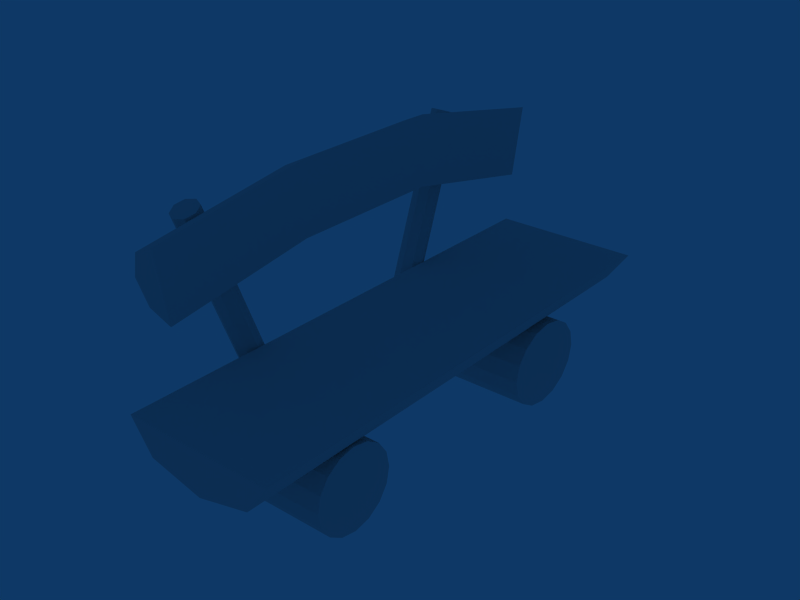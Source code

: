 # Source: bench.blend  (saved by Blender 2.44.0; exported with 4.5.12 LTS)
import bpy
from mathutils import Matrix  # noqa: F401  (used for matrix-valued properties, if any)

bpy.ops.wm.read_factory_settings(use_empty=True)
scene = bpy.context.scene
scene.name = 'Scene'

# ---- collections
col_collection_1 = bpy.data.collections.new('Collection 1'); scene.collection.children.link(col_collection_1)

# ---- materials (node trees are filled in below, after node groups)
mat_mat_bench_1 = bpy.data.materials.new('mat_bench_1')
mat_mat_bench_1.alpha_threshold = 0.0
mat_mat_bench_1.specular_color = (0.0, 0.0, 0.0)
mat_mat_bench_1.roughness = 0.5
mat_mat_bench_1.line_color = (0.0, 0.0, 0.0, 1.0)

# ---- material node trees

# ---- world
world_world = bpy.data.worlds.new('World'); scene.world = world_world
world_world.color = (0.05656, 0.2208, 0.4)
world_world.use_sun_shadow = False
world_world.sun_shadow_jitter_overblur = 0.0
world_world.cycles.sampling_method = 'MANUAL'
world_world.cycles.sample_map_resolution = 256

# ---- meshes
me_none_mat_bench_1 = bpy.data.meshes.new('None_mat_bench_1')
me_none_mat_bench_1.from_pydata([(-0.2265, 0.8673, 0.2055), (-0.1451, 0.2942, 0.2847), (-0.2267, 0.2942, 0.3236), (-0.1449, 0.8599, 0.1674), (-0.144, 0.9107, 0.4277), (-0.2261, 0.2942, 0.5112), (-0.1442, 0.2942, 0.55), (-0.2259, 0.9032, 0.3896), (-0.2601, 0.8852, 0.2976), (-0.2258, -0.8823, 0.4225), (-0.1448, -0.8483, 0.1986), (-0.1439, -0.8882, 0.4608), (-0.2265, -0.8541, 0.237), (-0.26, -0.8682, 0.3297), (-0.2266, -0.2864, 0.3236), (-0.145, -0.2864, 0.2847), (-0.1441, -0.2864, 0.55), (-0.226, -0.2864, 0.5112), (-0.2602, -0.2864, 0.4174), (-0.2602, 0.2942, 0.4174), (-0.2538, 0.5426, 0.3847), (-0.2602, 0.5341, 0.3688), (-0.2392, 0.5911, 0.4154), (-0.2537, 0.6127, 0.3707), (-0.2602, 0.6094, 0.3535), (-0.2537, 0.6006, 0.3369), (-0.2537, 0.5306, 0.3513), (-0.239, 0.5517, 0.3054), (-0.2393, 0.6064, 0.4578), (-0.2539, 0.5731, 0.4698), (-0.3245, 0.6396, 0.4456), (-0.3377, 0.313, -0.3607), (-0.3392, 0.6064, 0.4576), (-0.3231, 0.3463, -0.3727), (-0.3231, 0.2798, -0.3486), (-0.3245, 0.5731, 0.4697), (-0.2878, 0.266, -0.3436), (-0.2892, 0.5594, 0.4747), (-0.2892, 0.6534, 0.4406), (-0.2539, 0.6396, 0.4457), (-0.2378, 0.313, -0.3605), (-0.2898, 0.3431, -0.3715), (-0.251, 0.3431, -0.3714), (-0.2898, 0.3592, -0.3774), (-0.2525, 0.2798, -0.3485), (-0.2539, -0.6517, 0.3795), (-0.2601, -0.6482, 0.3629), (-0.2393, -0.6304, 0.4229), (-0.2539, -0.5802, 0.3903), (-0.2601, -0.5714, 0.3745), (-0.2538, -0.5677, 0.3574), (-0.2538, -0.6392, 0.3466), (-0.2391, -0.5885, 0.3129), (-0.2394, -0.6448, 0.4606), (-0.254, -0.6778, 0.4479), (-0.2379, -0.3354, -0.3517), (-0.2526, -0.3024, -0.339), (-0.254, -0.6118, 0.4733), (-0.2894, -0.5981, 0.4785), (-0.2879, -0.2887, -0.3338), (-0.3232, -0.3024, -0.3391), (-0.3247, -0.6118, 0.4732), (-0.3378, -0.3354, -0.3519), (-0.3393, -0.6448, 0.4605), (-0.3232, -0.3683, -0.3645), (-0.3246, -0.6778, 0.4478), (-0.2893, -0.6914, 0.4426), (-0.3061, -0.4219, -0.2442), (-0.2881, -0.4325, -0.2372), (-0.3059, -0.3751, -0.3671), (-0.2526, 0.3739, -0.2956), (-0.2485, 0.3541, -0.3219), (0.3393, 0.962, -0.07541), (0.2557, -0.962, -0.1924), (0.2559, 0.962, -0.1926), (0.3391, -0.962, -0.07524), (-0.1476, 0.962, -0.1933), (-0.2316, -0.962, -0.07626), (-0.2314, 0.962, -0.07643), (-0.1478, -0.962, -0.1931), (0.05423, 0.962, -0.2414), (0.05402, -0.962, -0.2412), (-0.29, 0.3993, -0.2654), (-0.2879, 0.4005, -0.2648), (-0.2526, -0.374, -0.3496), (-0.2527, -0.4058, -0.2661), (-0.249, -0.3847, -0.2968), (-0.2525, -0.3684, -0.3644), (-0.2558, -0.3724, -0.3576), (-0.2676, -0.3742, -0.3667), (-0.267, -0.4201, -0.2453), (-0.3059, -0.3742, -0.3667), (0.2654, -0.6982, -0.3567), (-0.3058, -0.6858, -0.4186), (0.2655, -0.6858, -0.4175), (-0.3059, -0.6982, -0.3577), (-0.3057, -0.6505, -0.4701), (0.2656, -0.6505, -0.4691), (-0.3056, -0.5976, -0.5046), (0.2657, -0.5977, -0.5036), (-0.3056, -0.5352, -0.5167), (0.2657, -0.5353, -0.5156), (-0.3056, -0.4729, -0.5046), (0.2657, -0.473, -0.5036), (-0.3057, -0.4201, -0.4701), (0.2657, -0.4201, -0.4691), (-0.3058, -0.3847, -0.4186), (0.2656, -0.3848, -0.4175), (-0.07507, -0.5976, -0.2105), (0.1831, -0.5977, -0.21), (0.05405, -0.6452, -0.2413), (0.2652, -0.5977, -0.2099), (0.2652, -0.6505, -0.2443), (-0.3061, -0.6505, -0.2454), (-0.3062, -0.5976, -0.2109), (-0.3062, -0.4729, -0.2109), (-0.1255, -0.5353, -0.1985), (-0.0751, -0.4729, -0.2105), (-0.3062, -0.5352, -0.1988), (-0.306, -0.6858, -0.2969), (0.2653, -0.6858, -0.2959), (0.2652, -0.5353, -0.1978), (0.2652, -0.473, -0.2099), (0.2653, -0.4201, -0.2443), (0.2654, -0.3848, -0.2959), (0.2655, -0.3724, -0.3567), (0.05408, -0.4254, -0.2413), (0.1831, -0.473, -0.21), (-0.2768, 0.3942, -0.2685), (0.2334, -0.5353, -0.1979), (0.01571, 0.4542, -0.2322), (0.05417, 0.4387, -0.2414), (-0.03659, 0.525, -0.2197), (0.01568, 0.5958, -0.2322), (0.05419, 0.6114, -0.2414), (0.09267, 0.5958, -0.2321), (0.09261, 0.4542, -0.2321), (0.1449, 0.525, -0.2194), (0.2656, 0.34, -0.3841), (-0.2897, 0.3541, -0.4482), (0.2657, 0.354, -0.4472), (-0.2898, 0.34, -0.3851), (-0.2896, 0.3942, -0.5017), (0.2658, 0.3942, -0.5007), (-0.2895, 0.4542, -0.5374), (0.2659, 0.4542, -0.5365), (-0.2895, 0.5251, -0.55), (0.2659, 0.525, -0.549), (-0.2895, 0.5959, -0.5374), (0.2659, 0.5958, -0.5365), (-0.2896, 0.6559, -0.5017), (0.2658, 0.6559, -0.5007), (-0.2896, 0.696, -0.4482), (0.2657, 0.696, -0.4472), (-0.2898, 0.7101, -0.3851), (0.2656, 0.7101, -0.3841), (-0.2899, 0.696, -0.322), (0.2655, 0.696, -0.321), (-0.29, 0.6559, -0.2685), (0.2654, 0.6559, -0.2675), (0.2653, 0.4542, -0.2317), (0.2654, 0.3942, -0.2675), (-0.2901, 0.4542, -0.2327), (-0.29, 0.5959, -0.2327), (-0.2901, 0.5251, -0.2202), (0.2655, 0.354, -0.321), (0.2653, 0.525, -0.2192), (0.2654, 0.5958, -0.2317)], [], [(0, 1, 2), (0, 3, 1), (4, 5, 6), (4, 7, 5), (3, 6, 1), (3, 4, 6), (0, 4, 3), (0, 7, 4), (0, 8, 7), (9, 10, 11), (9, 12, 10), (9, 13, 12), (10, 14, 15), (10, 12, 14), (9, 16, 17), (9, 11, 16), (11, 15, 16), (11, 10, 15), (6, 17, 16), (6, 5, 17), (5, 18, 17), (5, 19, 18), (19, 14, 18), (19, 2, 14), (2, 15, 14), (2, 1, 15), (1, 16, 15), (1, 6, 16), (19, 20, 21), (19, 22, 20), (19, 23, 22), (19, 24, 23), (19, 8, 24), (19, 7, 8), (19, 5, 7), (25, 26, 27), (25, 21, 26), (25, 19, 21), (25, 2, 19), (25, 0, 2), (8, 0, 25), (25, 24, 8), (28, 20, 22), (28, 29, 20), (30, 31, 32), (30, 33, 31), (32, 34, 35), (32, 31, 34), (35, 36, 37), (35, 34, 36), (37, 32, 35), (37, 30, 32), (37, 38, 30), (37, 39, 38), (37, 28, 39), (37, 29, 28), (40, 41, 42), (40, 43, 41), (40, 33, 43), (40, 31, 33), (40, 34, 31), (40, 36, 34), (40, 44, 36), (20, 26, 21), (20, 44, 26), (20, 36, 44), (20, 37, 36), (20, 29, 37), (39, 22, 23), (39, 28, 22), (44, 27, 26), (44, 40, 27), (13, 45, 46), (13, 47, 45), (13, 48, 47), (13, 49, 48), (13, 18, 49), (13, 17, 18), (13, 9, 17), (50, 51, 52), (50, 46, 51), (50, 13, 46), (50, 12, 13), (50, 14, 12), (50, 18, 14), (50, 49, 18), (53, 45, 47), (53, 54, 45), (55, 50, 52), (55, 56, 50), (56, 49, 50), (56, 48, 49), (56, 57, 48), (56, 58, 57), (56, 59, 58), (58, 60, 61), (58, 59, 60), (61, 62, 63), (61, 60, 62), (63, 64, 65), (63, 62, 64), (66, 67, 68), (66, 69, 67), (66, 64, 69), (66, 65, 64), (66, 63, 65), (66, 61, 63), (66, 58, 61), (66, 57, 58), (66, 53, 57), (66, 54, 53), (57, 47, 48), (57, 53, 47), (70, 42, 71), (70, 40, 42), (70, 27, 40), (70, 25, 27), (72, 73, 74), (72, 75, 73), (76, 77, 78), (76, 79, 77), (77, 72, 78), (77, 75, 72), (74, 78, 72), (74, 76, 78), (74, 80, 76), (79, 75, 77), (79, 73, 75), (79, 81, 73), (33, 82, 43), (33, 83, 82), (33, 38, 83), (33, 30, 38), (84, 85, 86), (84, 51, 85), (84, 52, 51), (84, 55, 52), (84, 87, 55), (87, 88, 89), (87, 84, 88), (51, 90, 85), (51, 68, 90), (51, 66, 68), (51, 54, 66), (51, 45, 54), (51, 46, 45), (64, 91, 69), (64, 89, 91), (64, 87, 89), (64, 55, 87), (64, 56, 55), (64, 59, 56), (64, 60, 59), (64, 62, 60), (92, 93, 94), (92, 95, 93), (94, 96, 97), (94, 93, 96), (97, 98, 99), (97, 96, 98), (99, 100, 101), (99, 98, 100), (101, 102, 103), (101, 100, 102), (103, 104, 105), (103, 102, 104), (105, 106, 107), (105, 104, 106), (108, 109, 110), (108, 111, 109), (108, 112, 111), (108, 113, 112), (108, 114, 113), (115, 116, 117), (115, 118, 116), (112, 119, 120), (112, 113, 119), (120, 95, 92), (120, 119, 95), (92, 112, 120), (92, 111, 112), (92, 121, 111), (92, 122, 121), (92, 123, 122), (92, 124, 123), (92, 125, 124), (92, 107, 125), (92, 105, 107), (92, 103, 105), (92, 101, 103), (92, 99, 101), (92, 97, 99), (92, 94, 97), (90, 86, 85), (90, 124, 86), (90, 123, 124), (122, 126, 127), (122, 117, 126), (122, 115, 117), (122, 67, 115), (122, 68, 67), (122, 90, 68), (122, 123, 90), (124, 84, 86), (124, 88, 84), (124, 125, 88), (125, 89, 88), (125, 91, 89), (125, 106, 91), (125, 107, 106), (106, 69, 91), (106, 67, 69), (106, 115, 67), (106, 118, 115), (106, 114, 118), (106, 113, 114), (106, 119, 113), (106, 95, 119), (106, 93, 95), (106, 96, 93), (106, 98, 96), (106, 100, 98), (106, 102, 100), (106, 104, 102), (38, 128, 83), (38, 70, 128), (38, 25, 70), (38, 24, 25), (38, 23, 24), (38, 39, 23), (121, 127, 129), (121, 122, 127), (118, 108, 116), (118, 114, 108), (111, 129, 109), (111, 121, 129), (126, 130, 131), (126, 132, 130), (126, 133, 132), (126, 134, 133), (126, 80, 134), (126, 76, 80), (126, 79, 76), (126, 81, 79), (126, 110, 81), (126, 108, 110), (126, 116, 108), (126, 117, 116), (135, 136, 137), (135, 131, 136), (135, 126, 131), (135, 127, 126), (135, 129, 127), (135, 109, 129), (135, 110, 109), (135, 81, 110), (135, 73, 81), (135, 74, 73), (135, 80, 74), (135, 134, 80), (138, 139, 140), (138, 141, 139), (140, 142, 143), (140, 139, 142), (143, 144, 145), (143, 142, 144), (145, 146, 147), (145, 144, 146), (147, 148, 149), (147, 146, 148), (149, 150, 151), (149, 148, 150), (151, 152, 153), (151, 150, 152), (153, 154, 155), (153, 152, 154), (155, 156, 157), (155, 154, 156), (157, 158, 159), (157, 156, 158), (130, 136, 131), (130, 160, 136), (130, 161, 160), (130, 128, 161), (130, 83, 128), (130, 82, 83), (130, 162, 82), (163, 132, 133), (163, 164, 132), (41, 71, 42), (41, 165, 71), (41, 138, 165), (41, 141, 138), (138, 161, 165), (138, 160, 161), (138, 166, 160), (138, 167, 166), (138, 159, 167), (138, 157, 159), (138, 155, 157), (138, 153, 155), (138, 151, 153), (138, 149, 151), (138, 147, 149), (138, 145, 147), (138, 143, 145), (138, 140, 143), (167, 134, 135), (167, 133, 134), (167, 163, 133), (167, 158, 163), (167, 159, 158), (165, 70, 71), (165, 128, 70), (165, 161, 128), (162, 43, 82), (162, 41, 43), (162, 141, 41), (162, 139, 141), (162, 142, 139), (162, 144, 142), (162, 146, 144), (162, 148, 146), (162, 150, 148), (162, 152, 150), (162, 154, 152), (162, 156, 154), (162, 158, 156), (162, 163, 158), (162, 164, 163), (166, 135, 137), (166, 167, 135), (164, 130, 132), (164, 162, 130), (160, 137, 136), (160, 166, 137)])
_uv = me_none_mat_bench_1.uv_layers.new(name='UVTex')
_uv.uv.foreach_set('vector', [0.01953, 0.8906, 0.2852, 0.9102, 0.2852, 0.8945, 0.01953, 0.8906, 0.01953, 0.9062, 0.2852, 0.9102, 0.0, 0.8008, 0.2852, 0.8164, 0.2852, 0.8008, 0.0, 0.8008, 0.003906, 0.8164, 0.2852, 0.8164, 0.0, 0.1641, 0.3516, 0.3633, 0.3516, 0.1914, 0.0, 0.1641, 0.003906, 0.3477, 0.3516, 0.3633, 0.9609, 0.9531, 0.8867, 0.7578, 0.8906, 0.9883, 0.9609, 0.9531, 0.9609, 0.7891, 0.8867, 0.7578, 0.9609, 0.9531, 0.9922, 0.8711, 0.9609, 0.7891, 0.9609, 0.7891, 0.8906, 0.9883, 0.8867, 0.7578, 0.9609, 0.7891, 0.9609, 0.9531, 0.8906, 0.9883, 0.9609, 0.7891, 0.9922, 0.8711, 0.9609, 0.9531, 0.7656, 0.9102, 0.5234, 0.8945, 0.5234, 0.9102, 0.7656, 0.9102, 0.7695, 0.8945, 0.5234, 0.8945, 0.7812, 0.8203, 0.5234, 0.8008, 0.5234, 0.8164, 0.7812, 0.8203, 0.7852, 0.8047, 0.5234, 0.8008, 0.9883, 0.3633, 0.6602, 0.1914, 0.6602, 0.3633, 0.9883, 0.3633, 0.9922, 0.1797, 0.6602, 0.1914, 0.2852, 0.8008, 0.5234, 0.8164, 0.5234, 0.8008, 0.2852, 0.8008, 0.2852, 0.8164, 0.5234, 0.8164, 0.2852, 0.8164, 0.5234, 0.8555, 0.5234, 0.8164, 0.2852, 0.8164, 0.2852, 0.8555, 0.5234, 0.8555, 0.2852, 0.8555, 0.5234, 0.8945, 0.5234, 0.8555, 0.2852, 0.8555, 0.2852, 0.8945, 0.5234, 0.8945, 0.2852, 0.8945, 0.5234, 0.9102, 0.5234, 0.8945, 0.2852, 0.8945, 0.2852, 0.9102, 0.5234, 0.9102, 0.3516, 0.1914, 0.6602, 0.3633, 0.6602, 0.1914, 0.3516, 0.1914, 0.3516, 0.3633, 0.6602, 0.3633, 0.2852, 0.8555, 0.1523, 0.8203, 0.1523, 0.8242, 0.2852, 0.8555, 0.1289, 0.8086, 0.1523, 0.8203, 0.9961, 0.5508, 0.9961, 0.5508, 0.9961, 0.5508, 0.9961, 0.5508, 0.9961, 0.5508, 0.9961, 0.5508, 0.9961, 0.5508, 0.9961, 0.5508, 0.9961, 0.5508, 0.2852, 0.8555, 0.003906, 0.8164, 0.01172, 0.8555, 0.2852, 0.8555, 0.2852, 0.8164, 0.003906, 0.8164, 0.9961, 0.5508, 0.9961, 0.5508, 0.9961, 0.5508, 0.9961, 0.5508, 0.9961, 0.5508, 0.9961, 0.5508, 0.125, 0.8398, 0.2852, 0.8555, 0.1523, 0.8242, 0.125, 0.8398, 0.2852, 0.8945, 0.2852, 0.8555, 0.125, 0.8398, 0.01953, 0.8906, 0.2852, 0.8945, 0.01172, 0.8555, 0.01953, 0.8906, 0.125, 0.8398, 0.125, 0.8398, 0.125, 0.832, 0.01172, 0.8555, 0.01562, 0.25, 0.0625, 0.3047, 0.02734, 0.2852, 0.01562, 0.25, 0.04297, 0.2422, 0.0625, 0.3047, 0.007813, 0.3008, 0.9922, 0.2734, 0.007813, 0.2578, 0.007813, 0.3008, 0.9922, 0.3125, 0.9922, 0.2734, 0.007813, 0.2578, 0.9922, 0.2305, 0.007813, 0.2188, 0.007813, 0.2578, 0.9922, 0.2734, 0.9922, 0.2305, 0.007813, 0.2188, 0.9922, 0.2148, 0.007813, 0.2031, 0.007813, 0.2188, 0.9922, 0.2305, 0.9922, 0.2148, 0.9688, 0.8711, 0.8867, 0.957, 0.9453, 0.9336, 0.9688, 0.8711, 0.8281, 0.9336, 0.8867, 0.957, 0.9688, 0.8711, 0.8047, 0.8711, 0.8281, 0.9336, 0.9688, 0.8711, 0.8281, 0.8086, 0.8047, 0.8711, 0.9688, 0.8711, 0.8867, 0.7852, 0.8281, 0.8086, 0.9688, 0.8711, 0.9453, 0.8086, 0.8867, 0.7852, 0.9961, 0.5508, 0.9961, 0.5508, 0.9961, 0.5508, 0.9961, 0.5508, 0.9961, 0.5508, 0.9961, 0.5508, 0.9961, 0.5508, 0.9961, 0.5508, 0.9961, 0.5508, 0.9961, 0.5508, 0.9961, 0.5508, 0.9961, 0.5508, 0.9961, 0.5508, 0.9961, 0.5508, 0.9961, 0.5508, 0.9961, 0.5508, 0.9961, 0.5508, 0.9961, 0.5508, 0.9961, 0.5508, 0.9961, 0.5508, 0.9961, 0.5508, 0.9961, 0.5508, 0.9961, 0.5508, 0.9961, 0.5508, 0.9961, 0.5508, 0.9961, 0.5508, 0.9961, 0.5508, 0.1055, 0.2227, 0.9961, 0.2148, 0.9961, 0.2344, 0.1055, 0.2227, 0.003906, 0.2031, 0.9961, 0.2148, 0.0625, 0.3047, 0.04297, 0.2422, 0.05078, 0.2383, 0.003906, 0.3008, 0.05469, 0.2617, 0.09375, 0.3047, 0.003906, 0.3008, 0.003906, 0.2617, 0.05469, 0.2617, 0.9961, 0.2344, 0.1875, 0.2656, 0.1484, 0.2227, 0.9961, 0.2344, 0.9922, 0.2734, 0.1875, 0.2656, 0.2461, 0.5156, 0.1328, 0.4922, 0.1289, 0.5, 0.2461, 0.5156, 0.1211, 0.4688, 0.1328, 0.4922, 0.9961, 0.5508, 0.9961, 0.5508, 0.9961, 0.5508, 0.9961, 0.5508, 0.9961, 0.5508, 0.9961, 0.5508, 0.9961, 0.5508, 0.9961, 0.5508, 0.9961, 0.5508, 0.7734, 0.8555, 0.5234, 0.8164, 0.5234, 0.8555, 0.7734, 0.8555, 0.7812, 0.8203, 0.5234, 0.8164, 0.9961, 0.5508, 0.9961, 0.5508, 0.9961, 0.5508, 0.9961, 0.5508, 0.9961, 0.5508, 0.9961, 0.5508, 0.6523, 0.8477, 0.7734, 0.8555, 0.6875, 0.8438, 0.6523, 0.8477, 0.7695, 0.8945, 0.7734, 0.8555, 0.6523, 0.8477, 0.5234, 0.8945, 0.7695, 0.8945, 0.6523, 0.8477, 0.5234, 0.8555, 0.5234, 0.8945, 0.6523, 0.8477, 0.6562, 0.8398, 0.5234, 0.8555, 0.957, 0.25, 0.9648, 0.3086, 0.9492, 0.2773, 0.957, 0.25, 0.9844, 0.2578, 0.9648, 0.3086, 0.02344, 0.2891, 0.8281, 0.2422, 0.793, 0.2812, 0.02344, 0.2891, 0.01953, 0.25, 0.8281, 0.2422, 0.9961, 0.5508, 0.9961, 0.5508, 0.9961, 0.5508, 0.9961, 0.5508, 0.9961, 0.5508, 0.9961, 0.5508, 0.9961, 0.5508, 0.9961, 0.5508, 0.9961, 0.5508, 0.01953, 0.25, 0.9609, 0.2227, 0.9609, 0.2383, 0.01953, 0.25, 0.01953, 0.2344, 0.9609, 0.2227, 0.9609, 0.2266, 0.03906, 0.25, 0.9609, 0.2422, 0.9609, 0.2266, 0.03906, 0.2344, 0.03906, 0.25, 0.9609, 0.2422, 0.03906, 0.2891, 0.9609, 0.2773, 0.9609, 0.2422, 0.03906, 0.25, 0.03906, 0.2891, 0.9609, 0.2773, 0.03906, 0.3281, 0.9648, 0.3164, 0.9609, 0.2773, 0.03906, 0.2891, 0.03906, 0.3281, 0.9648, 0.332, 0.1797, 0.332, 0.1914, 0.3398, 0.9961, 0.5508, 0.9961, 0.5508, 0.9961, 0.5508, 0.9648, 0.332, 0.03906, 0.3281, 0.03906, 0.3359, 0.9648, 0.332, 0.9648, 0.3164, 0.03906, 0.3281, 0.9688, 0.8672, 0.8906, 0.9531, 0.9453, 0.9297, 0.9688, 0.8672, 0.832, 0.9297, 0.8906, 0.9531, 0.9688, 0.8672, 0.8086, 0.8672, 0.832, 0.9297, 0.9688, 0.8672, 0.832, 0.8086, 0.8086, 0.8672, 0.9688, 0.8672, 0.8906, 0.7852, 0.832, 0.8086, 0.9688, 0.8672, 0.9453, 0.8086, 0.8906, 0.7852, 0.9336, 0.2383, 0.9492, 0.2773, 0.9102, 0.3008, 0.9336, 0.2383, 0.957, 0.25, 0.9492, 0.2773, 0.9961, 0.5508, 0.9961, 0.5508, 0.9961, 0.5508, 0.8984, 0.3125, 0.9922, 0.2734, 0.9922, 0.3086, 0.8984, 0.3125, 0.1875, 0.2656, 0.9922, 0.2734, 0.8984, 0.3125, 0.1328, 0.3047, 0.1875, 0.2656, 0.003906, 0.4258, 0.9805, 0.4844, 0.003906, 0.4844, 0.003906, 0.4258, 0.9805, 0.4258, 0.9805, 0.4844, 0.003906, 0.4844, 0.9805, 0.4258, 0.003906, 0.4258, 0.003906, 0.4844, 0.9805, 0.4844, 0.9805, 0.4258, 0.9961, 0.7148, 0.0, 0.5469, 0.0, 0.707, 0.9961, 0.7148, 0.9961, 0.5508, 0.0, 0.5469, 0.8398, 0.7891, 0.8906, 0.9922, 0.8906, 0.7539, 0.8398, 0.7891, 0.8438, 0.957, 0.8906, 0.9922, 0.8398, 0.7891, 0.8203, 0.8711, 0.8438, 0.957, 0.8398, 0.7891, 0.8906, 0.9922, 0.8867, 0.7539, 0.8398, 0.7891, 0.8438, 0.957, 0.8906, 0.9922, 0.8398, 0.7891, 0.8203, 0.875, 0.8438, 0.957, 0.9922, 0.3125, 0.8555, 0.3242, 0.9922, 0.3281, 0.9961, 0.5508, 0.9961, 0.5508, 0.9961, 0.5508, 0.9922, 0.3125, 0.007813, 0.3164, 0.8555, 0.3281, 0.9922, 0.3125, 0.007813, 0.3008, 0.007813, 0.3164, 0.9961, 0.5508, 0.9961, 0.5508, 0.9961, 0.5508, 0.9961, 0.5508, 0.9961, 0.5508, 0.9961, 0.5508, 0.03906, 0.3281, 0.793, 0.2812, 0.8438, 0.3164, 0.03906, 0.3281, 0.02344, 0.2891, 0.793, 0.2812, 0.9961, 0.5508, 0.9961, 0.5508, 0.9961, 0.5508, 0.9961, 0.5508, 0.9961, 0.5508, 0.9961, 0.5508, 0.9961, 0.5508, 0.9961, 0.5508, 0.9961, 0.5508, 0.8438, 0.3164, 0.1641, 0.332, 0.1367, 0.3242, 0.8438, 0.3164, 0.1758, 0.3398, 0.1641, 0.332, 0.8438, 0.3164, 0.9609, 0.332, 0.1758, 0.3398, 0.8438, 0.3164, 0.9609, 0.3164, 0.9609, 0.332, 0.9961, 0.5508, 0.9961, 0.5508, 0.9961, 0.5508, 0.9961, 0.5508, 0.9961, 0.5508, 0.9961, 0.5508, 0.9961, 0.5508, 0.9961, 0.5508, 0.9961, 0.5508, 0.9961, 0.5508, 0.9961, 0.5508, 0.9961, 0.5508, 0.9961, 0.5508, 0.9961, 0.5508, 0.9961, 0.5508, 0.9961, 0.5508, 0.9961, 0.5508, 0.9961, 0.5508, 0.9961, 0.5508, 0.9961, 0.5508, 0.9961, 0.5508, 0.9961, 0.5508, 0.9961, 0.5508, 0.9961, 0.5508, 0.9961, 0.5508, 0.9961, 0.5508, 0.9961, 0.5508, 0.9961, 0.5508, 0.9961, 0.5508, 0.9961, 0.5508, 0.6367, 0.8164, 0.08984, 0.875, 0.6367, 0.875, 0.6367, 0.8164, 0.08984, 0.8164, 0.08984, 0.875, 0.1328, 0.9766, 0.6133, 0.9531, 0.1328, 0.9492, 0.1328, 0.9766, 0.6133, 0.9844, 0.6133, 0.9531, 0.1328, 0.9492, 0.6133, 0.9062, 0.1328, 0.9023, 0.1328, 0.9492, 0.6133, 0.9531, 0.6133, 0.9062, 0.1328, 0.9023, 0.6172, 0.8555, 0.1328, 0.8516, 0.1328, 0.9023, 0.6133, 0.9062, 0.6172, 0.8555, 0.1328, 0.8516, 0.6172, 0.8008, 0.1328, 0.7969, 0.1328, 0.8516, 0.6172, 0.8555, 0.6172, 0.8008, 0.1328, 0.7969, 0.6172, 0.7578, 0.1328, 0.7539, 0.1328, 0.7969, 0.6172, 0.8008, 0.6172, 0.7578, 0.1328, 0.7539, 0.6172, 0.7266, 0.1328, 0.7227, 0.1328, 0.7539, 0.6172, 0.7578, 0.6172, 0.7266, 0.9961, 0.5508, 0.9961, 0.5508, 0.9961, 0.5508, 0.9961, 0.5508, 0.9961, 0.5508, 0.9961, 0.5508, 0.3242, 0.9141, 0.6094, 0.9609, 0.6094, 0.918, 0.3242, 0.9141, 0.125, 0.957, 0.6094, 0.9609, 0.3242, 0.9141, 0.1289, 0.9102, 0.125, 0.957, 0.1289, 0.8047, 0.2812, 0.8594, 0.3242, 0.8086, 0.1289, 0.8047, 0.1289, 0.8594, 0.2812, 0.8594, 0.6094, 0.9609, 0.125, 0.9883, 0.6094, 0.9922, 0.6094, 0.9609, 0.125, 0.957, 0.125, 0.9883, 0.6367, 0.7578, 0.08984, 0.8164, 0.6367, 0.8164, 0.6367, 0.7578, 0.08984, 0.7578, 0.08984, 0.8164, 0.9844, 0.8906, 0.957, 0.8281, 0.9805, 0.8555, 0.9844, 0.8906, 0.9258, 0.8047, 0.957, 0.8281, 0.9844, 0.8906, 0.8906, 0.8008, 0.9258, 0.8047, 0.9844, 0.8906, 0.8555, 0.8047, 0.8906, 0.8008, 0.9844, 0.8906, 0.8242, 0.8281, 0.8555, 0.8047, 0.9844, 0.8906, 0.8047, 0.8555, 0.8242, 0.8281, 0.9844, 0.8906, 0.7969, 0.8906, 0.8047, 0.8555, 0.9844, 0.8906, 0.8047, 0.9258, 0.7969, 0.8906, 0.9844, 0.8906, 0.8242, 0.957, 0.8047, 0.9258, 0.9844, 0.8906, 0.8555, 0.9766, 0.8242, 0.957, 0.9844, 0.8906, 0.8906, 0.9844, 0.8555, 0.9766, 0.9844, 0.8906, 0.9258, 0.9766, 0.8906, 0.9844, 0.9844, 0.8906, 0.957, 0.957, 0.9258, 0.9766, 0.9844, 0.8906, 0.9805, 0.9258, 0.957, 0.957, 0.9961, 0.5508, 0.9961, 0.5508, 0.9961, 0.5508, 0.1602, 0.7617, 0.6133, 0.7383, 0.1758, 0.7344, 0.1602, 0.7617, 0.6133, 0.7656, 0.6133, 0.7383, 0.9961, 0.5508, 0.9961, 0.5508, 0.9961, 0.5508, 0.9961, 0.5508, 0.9961, 0.5508, 0.9961, 0.5508, 0.9961, 0.5508, 0.9961, 0.5508, 0.9961, 0.5508, 0.6133, 0.8125, 0.1289, 0.7617, 0.1289, 0.8047, 0.9961, 0.5508, 0.9961, 0.5508, 0.9961, 0.5508, 0.6133, 0.8125, 0.1602, 0.7617, 0.1445, 0.7734, 0.6133, 0.8125, 0.6133, 0.7656, 0.1602, 0.7617, 0.08594, 0.7578, 0.5938, 0.8125, 0.5898, 0.7617, 0.08594, 0.7578, 0.5977, 0.8203, 0.5938, 0.8125, 0.08594, 0.7578, 0.08594, 0.8203, 0.5977, 0.8203, 0.08594, 0.8203, 0.6055, 0.8281, 0.5977, 0.8203, 0.9961, 0.5508, 0.9961, 0.5508, 0.9961, 0.5508, 0.08594, 0.8203, 0.6445, 0.8789, 0.6445, 0.8281, 0.08594, 0.8203, 0.08594, 0.8789, 0.6445, 0.8789, 0.9961, 0.5508, 0.9961, 0.5508, 0.9961, 0.5508, 0.8086, 0.9219, 0.8281, 0.832, 0.8008, 0.8945, 0.8086, 0.9219, 0.8555, 0.8125, 0.8281, 0.832, 0.8086, 0.9219, 0.8867, 0.8086, 0.8555, 0.8125, 0.8086, 0.9219, 0.9219, 0.8125, 0.8867, 0.8086, 0.8086, 0.9219, 0.9492, 0.832, 0.9219, 0.8125, 0.8086, 0.9219, 0.9648, 0.8594, 0.9492, 0.832, 0.8086, 0.9219, 0.9727, 0.8906, 0.9648, 0.8594, 0.8086, 0.9219, 0.9648, 0.9219, 0.9727, 0.8906, 0.8086, 0.9219, 0.9492, 0.9492, 0.9648, 0.9219, 0.8086, 0.9219, 0.9219, 0.9688, 0.9492, 0.9492, 0.8086, 0.9219, 0.8867, 0.9727, 0.9219, 0.9688, 0.8086, 0.9219, 0.8555, 0.9688, 0.8867, 0.9727, 0.8086, 0.9219, 0.8242, 0.9492, 0.8555, 0.9688, 0.003906, 0.3203, 0.8633, 0.3242, 0.8555, 0.3281, 0.003906, 0.3203, 0.8984, 0.3125, 0.8633, 0.3242, 0.003906, 0.3203, 0.1328, 0.3047, 0.8984, 0.3125, 0.9961, 0.5508, 0.9961, 0.5508, 0.9961, 0.5508, 0.003906, 0.3203, 0.09375, 0.3047, 0.1133, 0.3086, 0.003906, 0.3203, 0.003906, 0.3008, 0.09375, 0.3047, 0.3867, 0.7695, 0.2383, 0.9648, 0.3867, 0.8438, 0.3867, 0.7695, 0.2383, 0.7695, 0.2383, 0.9648, 0.1289, 0.8594, 0.3242, 0.9141, 0.2812, 0.8594, 0.1289, 0.8594, 0.1289, 0.9102, 0.3242, 0.9141, 0.5352, 0.7695, 0.3867, 0.8438, 0.5352, 0.9648, 0.5352, 0.7695, 0.3867, 0.7695, 0.3867, 0.8438, 0.2148, 0.8516, 0.5703, 0.8672, 0.5664, 0.8516, 0.2148, 0.8516, 0.6016, 0.8867, 0.5703, 0.8672, 0.9961, 0.5508, 0.9961, 0.5508, 0.9961, 0.5508, 0.9961, 0.5508, 0.9961, 0.5508, 0.9961, 0.5508, 0.9961, 0.5508, 0.9961, 0.5508, 0.9961, 0.5508, 0.2148, 0.8516, 0.7773, 0.9336, 0.7773, 0.8516, 0.2148, 0.8516, 0.0, 0.9336, 0.7773, 0.9336, 0.2148, 0.8516, 0.0, 0.8516, 0.0, 0.9336, 0.9961, 0.5508, 0.9961, 0.5508, 0.9961, 0.5508, 0.9961, 0.5508, 0.9961, 0.5508, 0.9961, 0.5508, 0.9961, 0.5508, 0.9961, 0.5508, 0.9961, 0.5508, 0.9961, 0.5508, 0.9961, 0.5508, 0.9961, 0.5508, 0.9961, 0.5508, 0.9961, 0.5508, 0.9961, 0.5508, 0.9961, 0.5508, 0.9961, 0.5508, 0.9961, 0.5508, 0.6289, 0.8359, 0.2148, 0.8516, 0.5664, 0.8516, 0.6289, 0.8359, 0.1992, 0.8008, 0.2148, 0.8516, 0.6289, 0.8359, 0.1719, 0.7812, 0.1992, 0.8008, 0.9961, 0.5508, 0.9961, 0.5508, 0.9961, 0.5508, 0.9961, 0.5508, 0.9961, 0.5508, 0.9961, 0.5508, 0.6289, 0.8359, 0.0, 0.8516, 0.1289, 0.8516, 0.6289, 0.8359, 0.0, 0.7695, 0.0, 0.8516, 0.6289, 0.8359, 0.7773, 0.7695, 0.0, 0.7695, 0.6289, 0.8359, 0.7773, 0.8516, 0.7773, 0.7695, 0.6289, 0.8359, 0.6328, 0.8516, 0.7773, 0.8516, 0.6523, 0.8398, 0.1289, 0.8984, 0.6523, 0.8984, 0.6523, 0.8398, 0.1289, 0.8398, 0.1289, 0.8984, 0.5977, 0.7266, 0.168, 0.7539, 0.5938, 0.7578, 0.5977, 0.7266, 0.168, 0.7227, 0.168, 0.7539, 0.5938, 0.7578, 0.168, 0.8008, 0.5938, 0.8047, 0.5938, 0.7578, 0.168, 0.7539, 0.168, 0.8008, 0.5938, 0.8047, 0.168, 0.8555, 0.5938, 0.8594, 0.5938, 0.8047, 0.168, 0.8008, 0.168, 0.8555, 0.5938, 0.8594, 0.168, 0.9102, 0.5938, 0.9141, 0.5938, 0.8594, 0.168, 0.8555, 0.168, 0.9102, 0.5938, 0.9141, 0.1641, 0.957, 0.5938, 0.9609, 0.5938, 0.9141, 0.168, 0.9102, 0.1641, 0.957, 0.5938, 0.9609, 0.1641, 0.9883, 0.5938, 0.9922, 0.5938, 0.9609, 0.1641, 0.957, 0.1641, 0.9883, 0.1406, 0.8945, 0.625, 0.8438, 0.1406, 0.8398, 0.1406, 0.8945, 0.625, 0.8984, 0.625, 0.8438, 0.1406, 0.8398, 0.625, 0.7891, 0.1406, 0.7852, 0.1406, 0.8398, 0.625, 0.8438, 0.625, 0.7891, 0.5859, 0.75, 0.1914, 0.7734, 0.5859, 0.7773, 0.5859, 0.75, 0.1914, 0.7461, 0.1914, 0.7734, 0.9961, 0.5508, 0.9961, 0.5508, 0.9961, 0.5508, 0.9961, 0.5508, 0.9961, 0.5508, 0.9961, 0.5508, 0.4062, 0.9219, 0.5859, 0.9648, 0.5859, 0.9219, 0.4062, 0.9219, 0.1992, 0.9609, 0.5859, 0.9648, 0.4062, 0.9219, 0.1914, 0.957, 0.1992, 0.9609, 0.9961, 0.5508, 0.9961, 0.5508, 0.9961, 0.5508, 0.4062, 0.9219, 0.1875, 0.918, 0.1875, 0.957, 0.1914, 0.8164, 0.3711, 0.8711, 0.4062, 0.8203, 0.1914, 0.8164, 0.1914, 0.8672, 0.3711, 0.8711, 0.9961, 0.5508, 0.9961, 0.5508, 0.9961, 0.5508, 0.1289, 0.8242, 0.6523, 0.7773, 0.168, 0.7812, 0.1289, 0.8242, 0.6523, 0.8398, 0.6523, 0.7773, 0.1289, 0.8242, 0.1289, 0.8398, 0.6523, 0.8398, 0.9766, 0.8711, 0.9492, 0.7969, 0.9688, 0.832, 0.9766, 0.8711, 0.918, 0.7734, 0.9492, 0.7969, 0.9766, 0.8711, 0.8828, 0.7656, 0.918, 0.7734, 0.9766, 0.8711, 0.8477, 0.7734, 0.8828, 0.7656, 0.9766, 0.8711, 0.8203, 0.7969, 0.8477, 0.7734, 0.9766, 0.8711, 0.8008, 0.832, 0.8203, 0.7969, 0.9766, 0.8711, 0.793, 0.8711, 0.8008, 0.832, 0.9766, 0.8711, 0.8008, 0.9141, 0.793, 0.8711, 0.9766, 0.8711, 0.8203, 0.9492, 0.8008, 0.9141, 0.9766, 0.8711, 0.8477, 0.9727, 0.8203, 0.9492, 0.9766, 0.8711, 0.8828, 0.9805, 0.8477, 0.9727, 0.9766, 0.8711, 0.918, 0.9727, 0.8828, 0.9805, 0.9766, 0.8711, 0.9492, 0.9492, 0.918, 0.9727, 0.9766, 0.8711, 0.9688, 0.9141, 0.9492, 0.9492, 0.9961, 0.5508, 0.9961, 0.5508, 0.9961, 0.5508, 0.9961, 0.5508, 0.9961, 0.5508, 0.9961, 0.5508, 0.9961, 0.5508, 0.9961, 0.5508, 0.9961, 0.5508, 0.5859, 0.8203, 0.1914, 0.7734, 0.1914, 0.8164, 0.5859, 0.8203, 0.5859, 0.7773, 0.1914, 0.7734, 0.5859, 0.9922, 0.2148, 0.9766, 0.2188, 0.9883, 0.5859, 0.9922, 0.1992, 0.9609, 0.2148, 0.9766, 0.5859, 0.9922, 0.5859, 0.9648, 0.1992, 0.9609, 0.9297, 0.8086, 0.9805, 0.8867, 0.957, 0.8242, 0.9961, 0.5508, 0.9961, 0.5508, 0.9961, 0.5508, 0.9961, 0.5508, 0.9961, 0.5508, 0.9961, 0.5508, 0.9297, 0.8086, 0.9805, 0.9219, 0.9883, 0.8906, 0.9297, 0.8086, 0.9609, 0.9492, 0.9805, 0.9219, 0.9297, 0.8086, 0.9297, 0.9688, 0.9609, 0.9492, 0.9297, 0.8086, 0.8906, 0.9766, 0.9297, 0.9688, 0.9297, 0.8086, 0.8555, 0.9688, 0.8906, 0.9766, 0.9297, 0.8086, 0.8242, 0.9492, 0.8555, 0.9688, 0.9297, 0.8086, 0.8008, 0.9219, 0.8242, 0.9492, 0.9297, 0.8086, 0.793, 0.8906, 0.8008, 0.9219, 0.9297, 0.8086, 0.8008, 0.8555, 0.793, 0.8906, 0.9297, 0.8086, 0.8242, 0.8281, 0.8008, 0.8555, 0.9297, 0.8086, 0.8555, 0.8086, 0.8242, 0.8281, 0.9297, 0.8086, 0.8906, 0.8008, 0.8555, 0.8086, 0.5859, 0.8711, 0.4648, 0.8203, 0.5, 0.8711, 0.5859, 0.8711, 0.5859, 0.8203, 0.4648, 0.8203, 0.1914, 0.8672, 0.4062, 0.9219, 0.3711, 0.8711, 0.1914, 0.8672, 0.1875, 0.918, 0.4062, 0.9219, 0.5859, 0.9219, 0.5, 0.8711, 0.4609, 0.9219, 0.5859, 0.9219, 0.5859, 0.8711, 0.5, 0.8711])
me_none_mat_bench_1.materials.append(mat_mat_bench_1)
me_none_mat_bench_1.use_remesh_preserve_volume = False
me_none_mat_bench_1.use_remesh_preserve_attributes = False
me_none_mat_bench_1.use_mirror_vertex_groups = False
me_none_mat_bench_1.update()

# ---- objects
ob_none_mat_bench_1 = bpy.data.objects.new('None_mat_bench_1', me_none_mat_bench_1)

# ---- transforms, parenting, visibility, modifiers, constraints
ob_none_mat_bench_1.location = (0.0, 0.0, 0.0)
ob_none_mat_bench_1.lock_rotations_4d = False
ob_none_mat_bench_1.empty_display_type = 'ARROWS'
ob_none_mat_bench_1.color = (0.0, 0.0, 0.0, 1.0)
ob_none_mat_bench_1.lineart.crease_threshold = 0.0

# ---- collection membership
col_collection_1.objects.link(ob_none_mat_bench_1)

# ---- scene / render settings (as saved in the file)
scene.frame_start = 1; scene.frame_end = 250; scene.frame_set(1)
scene.render.engine = 'BLENDER_EEVEE_NEXT'
scene.render.image_settings.file_format = 'JPEG'
scene.render.image_settings.color_mode = 'RGB'
scene.render.image_settings.compression = 90
scene.render.resolution_x = 800
scene.render.resolution_y = 600
scene.render.pixel_aspect_x = 100.0
scene.render.pixel_aspect_y = 100.0
scene.render.fps = 25
scene.render.dither_intensity = 0.0
scene.render.use_compositing = False
scene.render.use_sequencer = False
scene.render.bake_margin = 2
scene.render.bake_bias = 0.0
scene.render.use_stamp_time = False
scene.render.use_stamp_date = False
scene.render.use_stamp_frame = False
scene.render.use_stamp_camera = False
scene.render.use_stamp_scene = False
scene.render.use_stamp_filename = False
scene.render.use_stamp_render_time = False
scene.render.stamp_font_size = 0
scene.cycles.use_denoising = False
scene.cycles.samples = 10
scene.cycles.sampling_pattern = 'TABULATED_SOBOL'
scene.cycles.light_sampling_threshold = 0.0
scene.cycles.use_adaptive_sampling = False
scene.cycles.use_light_tree = False
scene.cycles.blur_glossy = 0.0
scene.cycles.volume_bounces = 1
scene.cycles.pixel_filter_type = 'GAUSSIAN'
scene.cycles.sample_clamp_indirect = 0.0
scene.view_settings.view_transform = 'Raw'
bpy.context.view_layer.update()

# ---- added for rendering (the .blend has no active camera): camera
cam_auto = bpy.data.cameras.new('AutoCamera')
cam_auto.lens = 50.0
cam_auto.sensor_width = 36.0
cam_auto.clip_end = 1000.0
ob_auto_camera = bpy.data.objects.new('AutoCamera', cam_auto)
scene.collection.objects.link(ob_auto_camera)
ob_auto_camera.location = (2.14457, -2.57348, 1.71566)
ob_auto_camera.rotation_euler = (1.09748, -7.21219e-08, 0.694738)
scene.camera = ob_auto_camera
bpy.context.view_layer.update()
